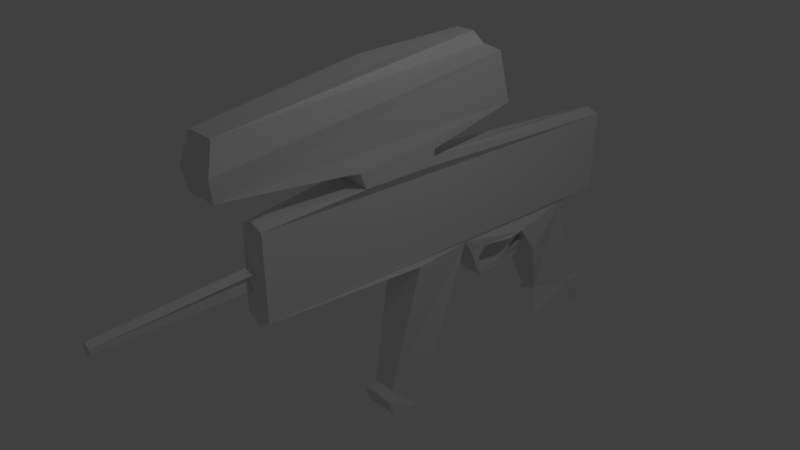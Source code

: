 # Source: untitled.blend  (saved by Blender 2.79.0; exported with 4.5.12 LTS)
import bpy
from mathutils import Matrix  # noqa: F401  (used for matrix-valued properties, if any)

bpy.ops.wm.read_factory_settings(use_empty=True)
scene = bpy.context.scene
scene.name = 'Scene'

# ---- collections
col_collection_1 = bpy.data.collections.new('Collection 1'); scene.collection.children.link(col_collection_1)

# ---- materials (node trees are filled in below, after node groups)
mat_material = bpy.data.materials.new('Material')
mat_material.alpha_threshold = 0.0
mat_material.use_transparent_shadow = False
mat_material.roughness = 0.5
mat_material.line_color = (0.0, 0.0, 0.0, 1.0)

# ---- material node trees

# ---- world
world_world = bpy.data.worlds.new('World'); scene.world = world_world
world_world.color = (0.05088, 0.05088, 0.05088)
world_world.use_sun_shadow = False
world_world.sun_shadow_jitter_overblur = 0.0
world_world.cycles.sampling_method = 'MANUAL'

# ---- cameras
cam_camera = bpy.data.cameras.new('Camera')
cam_camera.clip_end = 100.0
cam_camera.lens = 35.0
cam_camera.sensor_width = 32.0
cam_camera.sensor_height = 18.0
cam_camera.ortho_scale = 7.314
cam_camera.dof.focus_distance = 0.0
cam_camera.dof.aperture_fstop = 128.0

# ---- lights
light_lamp = bpy.data.lights.new('Lamp', 'POINT')
light_lamp.transmission_factor = 0.0
light_lamp.cutoff_distance = 30.0
light_lamp.energy = 100.0
light_lamp.shadow_buffer_clip_start = 1.001
light_lamp.shadow_soft_size = 0.1
light_lamp.shadow_maximum_resolution = 0.006
light_lamp.use_absolute_resolution = True

# ---- meshes
me_cube = bpy.data.meshes.new('Cube')
me_cube.from_pydata([(0.2327, 4.483, -0.3543), (0.205, -1.731, -0.2098), (0.2017, 4.56, 0.8505), (0.1816, -1.731, 0.9674), (0.195, 1.619, -0.337), (0.297, 0.6384, -0.32), (0.2187, 0.7339, -2.693), (0.1651, 0.2293, -2.208), (0.2587, 0.1931, -2.563), (0.2405, 0.09749, -2.289), (0.1726, 3.959, -0.3741), (0.297, 2.742, -0.5048), (0.1563, 3.836, -0.4896), (0.297, 3.057, -0.9448), (0.1679, 4.276, -2.058), (0.1233, 3.388, -1.825), (0.2173, 4.173, -2.449), (0.2408, 3.286, -2.216), (0.09982, 4.628, -2.132), (0.1251, 4.638, -2.481), (0.0, -1.847, 0.42), (0.0719, -1.778, 0.4258), (0.07809, -3.785, 0.2768), (0.07653, -3.791, 0.3439), (0.297, 0.8615, 1.071), (0.297, -0.2783, 1.088), (0.297, -0.2783, 1.088), (0.297, 0.8649, 1.297), (0.297, -0.275, 1.314), (0.297, -0.3756, 1.317), (0.297, 2.265, 1.59), (0.2307, -2.315, 1.518), (0.1512, -2.315, 1.518), (0.0, 2.139, 2.037), (0.3213, 2.022, 2.348), (0.2747, -2.367, 1.827), (0.1599, -2.367, 1.827), (0.297, 1.706, 2.497), (0.2085, -2.256, 2.219), (0.1105, -2.256, 2.219), (0.137, 1.685, 2.632), (0.2134, 0.06828, 2.565), (0.1528, 0.06828, 2.565), (0.297, 2.742, -0.5048), (0.1888, 1.751, -0.5244), (0.2278, 1.955, -0.5055), (0.2259, 1.955, -0.5055), (0.2058, 1.878, -0.8587), (0.2191, 1.9, -0.6775), (0.2207, 1.9, -0.6775), (0.1588, 2.003, -1.031), (0.1536, 1.99, -0.9141), (0.1553, 1.99, -0.9141), (0.1506, 2.645, -1.033), (0.16, 2.568, -0.9259), (0.1606, 2.568, -0.9259), (0.08283, 3.047, -0.9477), (0.2149, 2.896, -0.6928), (0.2149, 2.896, -0.6928), (0.297, 2.742, -0.5048), (0.1668, 2.544, -0.6617), (0.1727, 2.652, -0.7361), (0.1592, 2.652, -0.7361), (0.297, 2.657, -0.5193), (0.297, 2.657, -0.5193), (0.297, 2.477, -0.5404), (0.1684, 2.477, -0.5404), (0.1684, 2.657, -0.5193), (0.1684, 2.544, -0.6617), (0.1684, 2.652, -0.7361), (0.1934, 2.539, -0.7877), (0.1724, 2.442, -0.9339), (0.1726, 2.442, -0.9339), (0.1921, 2.539, -0.7877), (0.1845, 2.539, -0.7877), (0.1962, 2.539, -0.7877), (0.1833, 2.539, -0.7877), (0.1817, 2.442, -0.9339), (0.1684, 2.442, -0.9339), (0.1721, 2.539, -0.7877), (0.1684, 2.539, -0.7877), (0.01027, 2.539, -0.7877), (0.0, 4.483, -0.3543), (0.0, 4.56, 0.932), (0.0, 3.959, -0.3741), (0.0, 2.742, -0.5048), (0.0, 3.836, -0.4896), (0.0, 3.057, -0.9448), (0.0, 4.276, -2.058), (0.0, 3.388, -1.825), (0.0, 4.173, -2.449), (0.0, 3.286, -2.216), (0.0, 4.677, -2.1), (0.0, 4.673, -2.491), (0.0, 0.8615, 1.071), (0.0, 0.8649, 1.297), (-0.008473, 2.27, 1.542), (0.0, 2.742, -0.5048), (0.0, 2.652, -0.7361), (0.0, 2.657, -0.5193), (0.0, 2.657, -0.5193), (0.0, 2.652, -0.7361), (0.0, 2.442, -0.9339), (0.0, 2.442, -0.9339), (0.0, -1.731, -0.3173), (0.0, -1.731, 1.037), (0.0, 1.619, -0.3254), (0.0, 0.6384, -0.3085), (0.0, 0.8315, -2.681), (0.0, 0.2293, -2.197), (0.0, 0.1931, -2.551), (0.0, 0.09749, -2.258), (0.0, -1.772, 0.1782), (0.0, -1.778, 0.5078), (0.0, -3.785, 0.2361), (0.0, -3.791, 0.4008), (0.0, -0.2783, 1.099), (0.0, 2.742, -0.4933), (0.0, 1.751, -0.5129), (0.0, 1.955, -0.4939), (0.0, 1.878, -0.8472), (0.0, 1.9, -0.666), (0.0, 2.003, -1.02), (0.0, 1.99, -0.9026), (0.0, 2.645, -1.022), (0.0, 2.568, -0.9144), (0.0, 3.051, -0.9362), (0.0, 2.896, -0.6812), (0.0, 2.896, -0.6812), (0.0, 2.544, -0.6502), (0.0, 2.652, -0.7246), (0.0, 2.657, -0.5078), (0.0, 2.477, -0.5289), (0.0, 2.539, -0.7762), (0.0, 2.442, -0.9223), (0.0, 2.539, -0.7762), (0.0, 2.539, -0.7762), (0.0, 2.442, -0.9223), (0.0, 2.539, -0.7762), (0.0, -0.2783, 1.088), (0.0, -0.3756, 1.317), (0.0, -2.315, 1.518), (0.0, -2.367, 1.827), (0.0, -2.256, 2.219), (0.0, 1.685, 2.632), (0.0, 0.06828, 2.565), (0.0, 0.06828, 2.565), (0.0, 1.685, 2.632), (0.08283, 3.047, -0.9477), (0.297, 1.706, 2.497), (0.137, 1.685, 2.632), (0.0, 1.694, 2.497), (0.0, 1.673, 2.632), (0.3213, 2.022, 2.348), (0.297, 1.706, 2.497), (0.0, 1.694, 2.497), (0.0, 1.673, 2.632), (0.3213, 2.022, 2.348), (0.297, 1.706, 2.497), (0.0, 1.694, 2.497), (0.0, 1.673, 2.632), (0.3213, 2.022, 2.348), (0.297, 1.706, 2.497), (0.3213, 2.022, 2.348), (0.297, 1.706, 2.497), (0.0, 1.694, 2.497), (0.297, 1.706, 2.497), (0.3213, 2.022, 2.348), (0.0, 1.694, 2.497), (0.297, 1.706, 2.497), (0.3213, 2.022, 2.348), (0.2747, -2.367, 1.827), (0.3155, 2.115, 2.059), (0.3213, 2.022, 2.348), (0.297, 1.706, 2.497), (-0.008473, 2.27, 1.542), (-0.008473, 2.27, 1.542), (0.0, 2.039, 2.272), (0.3249, 2.024, 2.349), (-0.00115, 1.695, 2.497), (0.2947, 1.704, 2.496)], [(144, 147), (34, 153), (153, 157), (157, 161), (158, 162), (161, 163), (162, 164), (159, 165), (164, 166), (163, 167), (165, 168), (166, 169), (167, 170), (35, 171), (175, 176), (169, 174), (170, 173), (96, 175)], [(0, 1, 5, 4), (105, 3, 25, 116), (0, 2, 3, 1), (104, 1, 20, 112), (4, 5, 7, 6), (106, 4, 6, 108), (108, 6, 8, 110), (6, 7, 9, 8), (10, 11, 13, 12), (82, 0, 10, 84), (0, 4, 11, 10), (11, 4, 44, 45), (84, 10, 12, 86), (14, 15, 17, 16), (12, 13, 15, 14), (86, 12, 14, 88), (90, 16, 17, 91), (92, 18, 19, 93), (14, 16, 19, 18), (88, 14, 18, 92), (1, 3, 21, 20), (112, 20, 22, 114), (20, 21, 23, 22), (3, 2, 24, 25), (26, 25, 28, 29), (139, 26, 29, 140), (25, 24, 27, 28), (141, 32, 36, 142), (32, 31, 35, 36), (29, 28, 31, 32), (140, 29, 32, 141), (28, 27, 30, 31), (142, 36, 39, 143), (36, 35, 38, 39), (31, 30, 34, 35), (151, 149, 154, 155), (38, 37, 40, 41), (35, 34, 37, 38), (150, 149, 151, 152), (40, 37, 149, 150), (39, 38, 41, 42), (143, 39, 42, 146), (45, 46, 49, 48), (119, 46, 66, 132), (48, 47, 50, 51), (48, 49, 52, 51), (45, 44, 47, 48), (54, 53, 56, 57), (54, 55, 58, 57), (51, 52, 55, 54), (51, 50, 53, 54), (127, 57, 58, 128), (85, 11, 63, 99), (46, 45, 65, 66), (11, 43, 64, 63), (45, 11, 63, 65), (63, 64, 61, 62), (66, 65, 60, 68), (65, 63, 62, 60), (132, 66, 68, 129), (99, 63, 62, 98), (62, 61, 71, 72), (60, 62, 72, 70), (98, 62, 72, 102), (68, 60, 70, 76), (129, 68, 76, 133), (72, 71, 78, 77), (79, 80, 81, 73), (74, 75, 73, 81), (70, 72, 77, 79), (77, 78, 80, 79), (102, 72, 77, 103), (70, 79, 73, 75), (136, 74, 81, 135), (76, 70, 75, 74), (133, 76, 74, 136), (69, 101, 103, 77), (67, 100, 101, 69), (59, 97, 100, 67), (27, 95, 96, 30), (2, 83, 94, 24), (24, 94, 95, 27), (15, 89, 91, 17), (16, 90, 93, 19), (13, 87, 89, 15), (11, 85, 87, 13), (2, 0, 82, 83), (80, 138, 135, 81), (71, 134, 137, 78), (78, 137, 138, 80), (61, 130, 134, 71), (64, 131, 130, 61), (43, 117, 131, 64), (53, 124, 126, 148), (55, 125, 128, 58), (148, 126, 127, 57), (50, 122, 124, 53), (47, 120, 122, 50), (49, 121, 123, 52), (52, 123, 125, 55), (46, 119, 121, 49), (4, 106, 118, 44), (44, 118, 120, 47), (21, 113, 115, 23), (22, 23, 115, 114), (3, 105, 113, 21), (7, 109, 111, 9), (8, 9, 111, 110), (1, 104, 107, 5), (5, 107, 109, 7), (41, 145, 146, 42), (40, 144, 145, 41), (152, 151, 155, 156), (155, 154, 158, 159), (156, 155, 159, 160), (30, 96, 33, 172), (172, 33, 177, 178), (178, 177, 179, 180)])
me_cube.materials.append(mat_material)
me_cube.use_remesh_preserve_volume = False
me_cube.use_remesh_preserve_attributes = False
me_cube.use_mirror_vertex_groups = False
me_cube.update()

# ---- objects
ob_cube = bpy.data.objects.new('Cube', me_cube)
ob_lamp = bpy.data.objects.new('Lamp', light_lamp)
ob_camera = bpy.data.objects.new('Camera', cam_camera)

# ---- transforms, parenting, visibility, modifiers, constraints
ob_cube.location = (0.0, 0.0, 0.0)
ob_cube.lock_rotations_4d = False
ob_cube.empty_display_type = 'ARROWS'
ob_cube.lineart.crease_threshold = 0.0
_m = ob_cube.modifiers.new('Mirror', 'MIRROR')
_m.use_clip = True
ob_lamp.location = (4.076, 1.005, 5.904)
ob_lamp.rotation_euler = (0.6503, 0.05522, 1.866)
ob_lamp.lock_rotations_4d = False
ob_lamp.empty_display_type = 'ARROWS'
ob_lamp.color = (0.0, 0.0, 0.0, 0.0)
ob_lamp.lineart.crease_threshold = 0.0
ob_camera.location = (7.481, -6.508, 5.344)
ob_camera.rotation_euler = (1.109, 0.0, 0.8149)
ob_camera.lock_rotations_4d = False
ob_camera.empty_display_type = 'ARROWS'
ob_camera.color = (0.0, 0.0, 0.0, 0.0)
ob_camera.display_type = 'WIRE'
ob_camera.lineart.crease_threshold = 0.0

# ---- collection membership
col_collection_1.objects.link(ob_cube)
col_collection_1.objects.link(ob_lamp)
col_collection_1.objects.link(ob_camera)

# ---- scene / render settings (as saved in the file)
scene.camera = ob_camera
scene.frame_start = 1; scene.frame_end = 250; scene.frame_set(1)
scene.render.engine = 'BLENDER_EEVEE_NEXT'
scene.render.resolution_percentage = 50
scene.render.dither_intensity = 0.0
scene.cycles.use_denoising = False
scene.cycles.samples = 128
scene.cycles.sampling_pattern = 'TABULATED_SOBOL'
scene.cycles.use_adaptive_sampling = False
scene.cycles.use_light_tree = False
scene.cycles.blur_glossy = 0.0
scene.cycles.sample_clamp_indirect = 0.0
scene.view_settings.view_transform = 'Standard'
bpy.context.view_layer.update()
